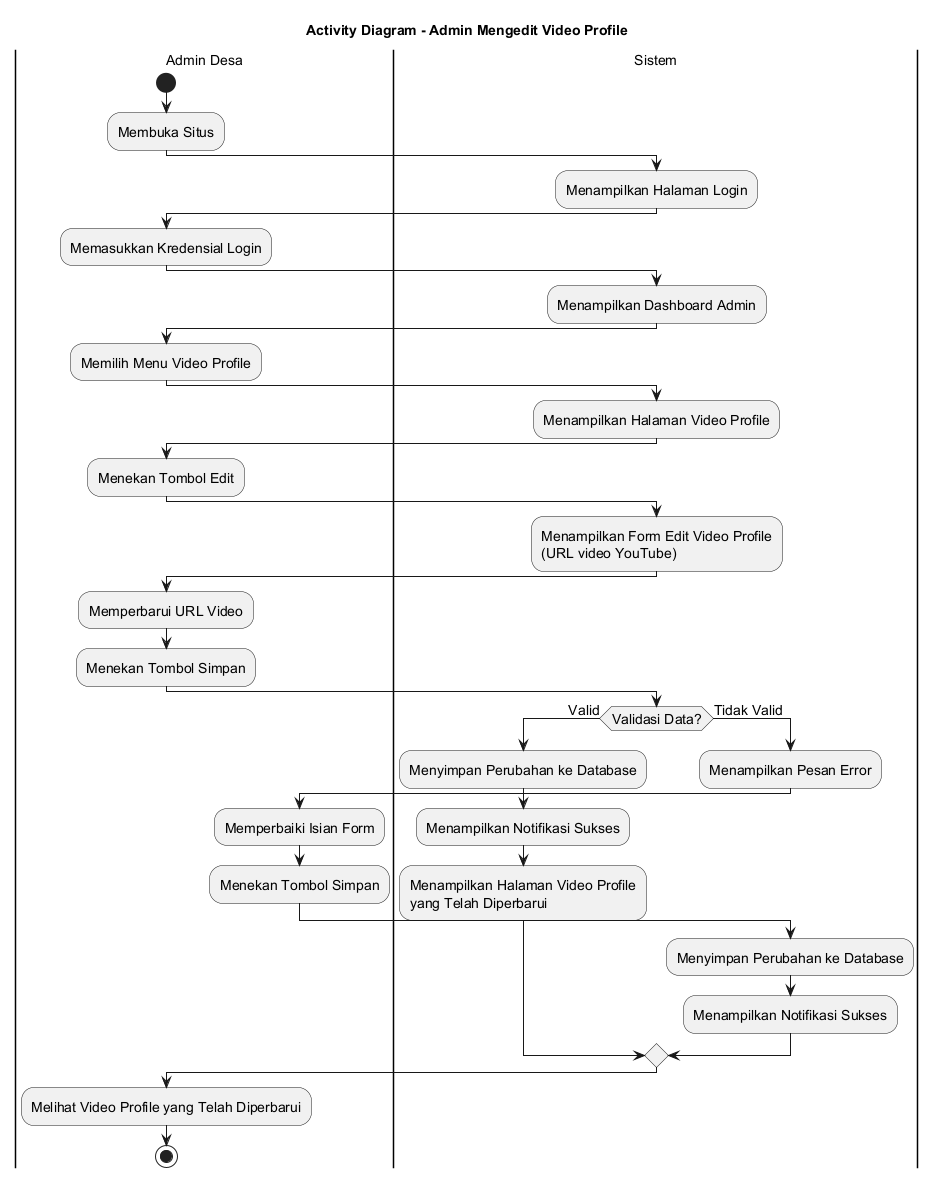

The diagram above was rendered by PlantUML. Its source (embedded in the PNG):
@startuml
skinparamlocked defaultFontSize 14
title Activity Diagram - Admin Mengedit Video Profile

|Admin Desa|
start
:Membuka Situs;

|Sistem|
:Menampilkan Halaman Login;

|Admin Desa|
:Memasukkan Kredensial Login;

|Sistem|
:Menampilkan Dashboard Admin;

|Admin Desa|
:Memilih Menu Video Profile;

|Sistem|
:Menampilkan Halaman Video Profile;

|Admin Desa|
:Menekan Tombol Edit;

|Sistem|
:Menampilkan Form Edit Video Profile
(URL video YouTube);

|Admin Desa|
:Memperbarui URL Video;
:Menekan Tombol Simpan;

|Sistem|
if (Validasi Data?) then (Valid)
    :Menyimpan Perubahan ke Database;
    :Menampilkan Notifikasi Sukses;
    :Menampilkan Halaman Video Profile
    yang Telah Diperbarui;
else (Tidak Valid)
    :Menampilkan Pesan Error;
    |Admin Desa|
    :Memperbaiki Isian Form;
    :Menekan Tombol Simpan;
    |Sistem|
    :Menyimpan Perubahan ke Database;
    :Menampilkan Notifikasi Sukses;
endif

|Admin Desa|
:Melihat Video Profile yang Telah Diperbarui;

stop
@enduml